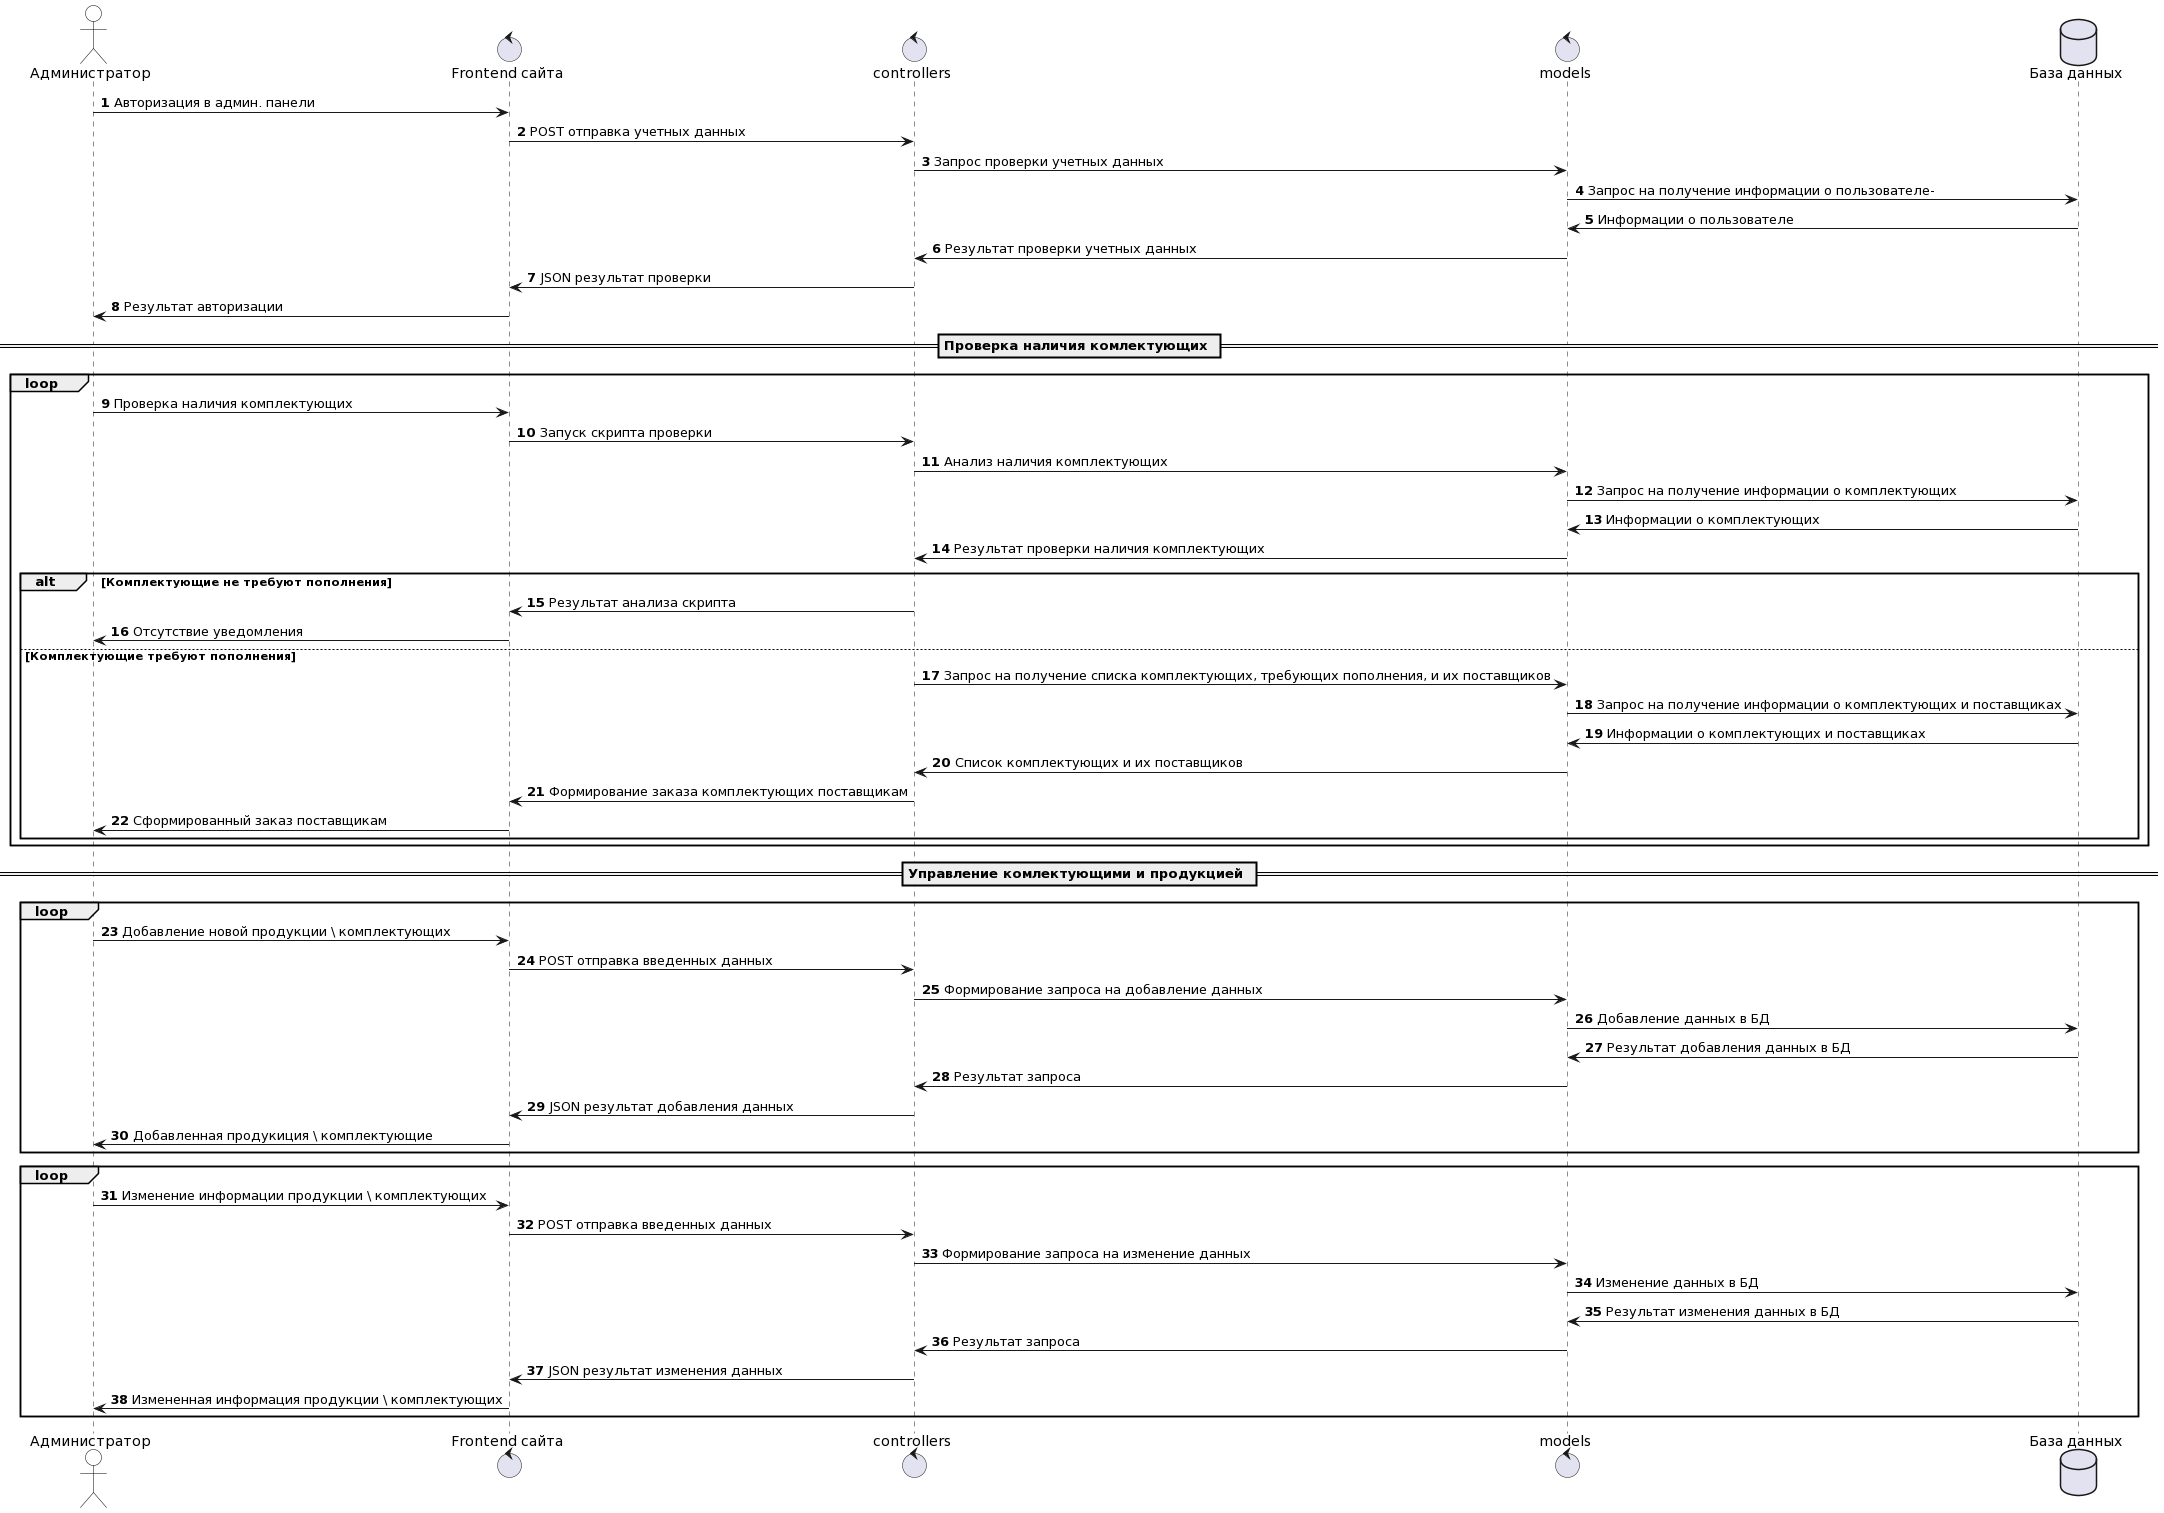

The diagram above was rendered by PlantUML. Its source (embedded in the PNG):
@startuml
skinparam actor {
	BackgroundColor White
	ArrowColor Black
	BorderColor Black
}
autonumber

actor "Администратор" as admin
control "Frontend сайта" as frontend
control "controllers" as controllers
control "models" as models
database "База данных" as bd

admin -> frontend: Авторизация в админ. панели
frontend -> controllers: POST отправка учетных данных
controllers -> models: Запрос проверки учетных данных
models-> bd: Запрос на получение информации о пользователе-
bd -> models: Информации о пользователе
models -> controllers: Результат проверки учетных данных
controllers -> frontend: JSON результат проверки
frontend -> admin: Результат авторизации

== Проверка наличия комлектующих ==

loop
 admin -> frontend: Проверка наличия комплектующих
 frontend -> controllers: Запуск скрипта проверки
 controllers -> models: Анализ наличия комплектующих
 models-> bd: Запрос на получение информации о комплектующих
 bd -> models: Информации о комплектующих
 models -> controllers: Результат проверки наличия комплектующих

 alt Комплектующие не требуют пополнения
  controllers -> frontend: Результат анализа скрипта
  frontend -> admin: Отсутствие уведомления

 else Комплектующие требуют пополнения
  controllers -> models: Запрос на получение списка комплектующих, требующих пополнения, и их поставщиков
  models -> bd: Запрос на получение информации о комплектующих и поставщиках
  bd -> models: Информации о комплектующих и поставщиках
  models -> controllers: Список комплектующих и их поставщиков
  controllers -> frontend: Формирование заказа комплектующих поставщикам
  frontend -> admin: Сформированный заказ поставщикам
 end
end

== Управление комлектующими и продукцией ==

loop
 admin -> frontend: Добавление новой продукции \ комплектующих 
 frontend -> controllers: POST отправка введенных данных
 controllers -> models: Формирование запроса на добавление данных
 models-> bd: Добавление данных в БД
 bd -> models: Результат добавления данных в БД
 models -> controllers: Результат запроса
 controllers -> frontend: JSON результат добавления данных
 frontend -> admin: Добавленная продукиция \ комплектующие
end

loop
 admin -> frontend: Изменение информации продукции \ комплектующих
 frontend -> controllers: POST отправка введенных данных
 controllers -> models: Формирование запроса на изменение данных
 models-> bd: Изменение данных в БД
 bd -> models: Результат изменения данных в БД
 models -> controllers: Результат запроса
 controllers -> frontend: JSON результат изменения данных
 frontend -> admin: Измененная информация продукции \ комплектующих
end
@enduml